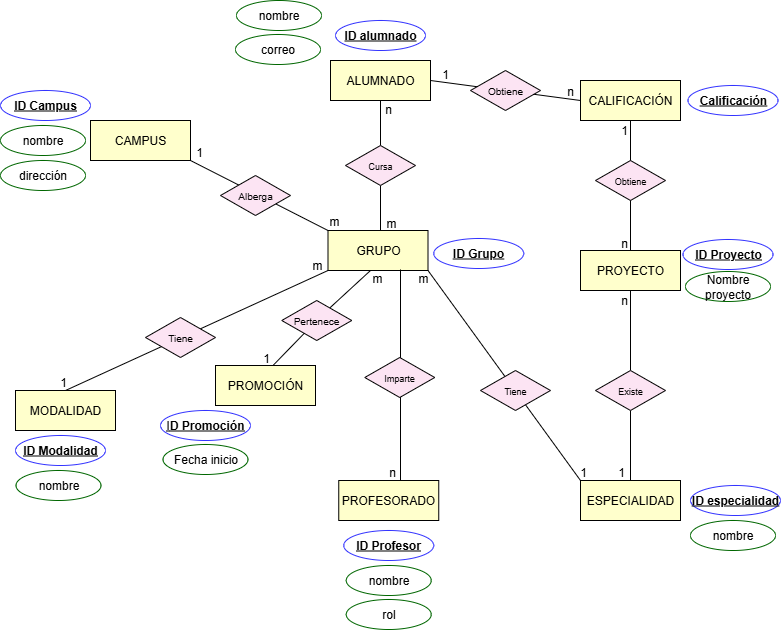

The diagram above was exported from draw.io. Its source (the exported page's mxGraphModel, read from the mxfile embedded in the PNG):
<mxGraphModel dx="1453" dy="657" grid="1" gridSize="10" guides="1" tooltips="1" connect="1" arrows="1" fold="1" page="1" pageScale="1" pageWidth="827" pageHeight="1169" math="0" shadow="0">
  <root>
    <mxCell id="0" />
    <mxCell id="1" parent="0" />
    <mxCell id="KGfHgc8zOF6-q-Z8HrcP-18" value="&lt;b&gt;ID alumnado&lt;/b&gt;" style="ellipse;whiteSpace=wrap;html=1;align=center;fontStyle=4;fillColor=#FFFFFF;strokeColor=#3333FF;" parent="1" vertex="1">
      <mxGeometry x="355" y="70" width="90" height="30" as="geometry" />
    </mxCell>
    <mxCell id="KGfHgc8zOF6-q-Z8HrcP-19" value="nombre" style="ellipse;whiteSpace=wrap;html=1;align=center;strokeColor=#006600;" parent="1" vertex="1">
      <mxGeometry x="256" y="50" width="85" height="30" as="geometry" />
    </mxCell>
    <mxCell id="KGfHgc8zOF6-q-Z8HrcP-23" value="correo" style="ellipse;whiteSpace=wrap;html=1;align=center;strokeColor=#006600;" parent="1" vertex="1">
      <mxGeometry x="255" y="84" width="85" height="30" as="geometry" />
    </mxCell>
    <mxCell id="KGfHgc8zOF6-q-Z8HrcP-30" value="&lt;b&gt;ID Campus&lt;/b&gt;" style="ellipse;whiteSpace=wrap;html=1;align=center;fontStyle=4;fillColor=#FFFFFF;strokeColor=#3333FF;" parent="1" vertex="1">
      <mxGeometry x="20" y="140" width="90" height="30" as="geometry" />
    </mxCell>
    <mxCell id="KGfHgc8zOF6-q-Z8HrcP-37" value="dirección" style="ellipse;whiteSpace=wrap;html=1;align=center;strokeColor=#006600;" parent="1" vertex="1">
      <mxGeometry x="20" y="210" width="85" height="30" as="geometry" />
    </mxCell>
    <mxCell id="6n_rdMaJhR-xliMijxr--2" value="" style="endArrow=none;html=1;rounded=0;" parent="1" source="KGfHgc8zOF6-q-Z8HrcP-12" target="KGfHgc8zOF6-q-Z8HrcP-2" edge="1">
      <mxGeometry width="50" height="50" relative="1" as="geometry">
        <mxPoint x="400" y="290" as="sourcePoint" />
        <mxPoint x="510" y="270" as="targetPoint" />
      </mxGeometry>
    </mxCell>
    <mxCell id="6n_rdMaJhR-xliMijxr--3" value="" style="endArrow=none;html=1;rounded=0;exitX=1;exitY=0.5;exitDx=0;exitDy=0;" parent="1" source="KGfHgc8zOF6-q-Z8HrcP-2" edge="1">
      <mxGeometry width="50" height="50" relative="1" as="geometry">
        <mxPoint x="550" y="200" as="sourcePoint" />
        <mxPoint x="600" y="150" as="targetPoint" />
      </mxGeometry>
    </mxCell>
    <mxCell id="6n_rdMaJhR-xliMijxr--4" value="" style="endArrow=none;html=1;rounded=0;exitX=0.5;exitY=0;exitDx=0;exitDy=0;" parent="1" source="KGfHgc8zOF6-q-Z8HrcP-7" edge="1">
      <mxGeometry width="50" height="50" relative="1" as="geometry">
        <mxPoint x="600" y="220" as="sourcePoint" />
        <mxPoint x="650" y="170" as="targetPoint" />
      </mxGeometry>
    </mxCell>
    <mxCell id="6n_rdMaJhR-xliMijxr--6" value="" style="endArrow=none;html=1;rounded=0;" parent="1" source="KGfHgc8zOF6-q-Z8HrcP-14" edge="1">
      <mxGeometry width="50" height="50" relative="1" as="geometry">
        <mxPoint x="600" y="390" as="sourcePoint" />
        <mxPoint x="650" y="340" as="targetPoint" />
      </mxGeometry>
    </mxCell>
    <mxCell id="6n_rdMaJhR-xliMijxr--9" value="" style="endArrow=none;html=1;rounded=0;" parent="1" target="KGfHgc8zOF6-q-Z8HrcP-12" edge="1">
      <mxGeometry width="50" height="50" relative="1" as="geometry">
        <mxPoint x="400" y="290" as="sourcePoint" />
        <mxPoint x="400" y="150" as="targetPoint" />
      </mxGeometry>
    </mxCell>
    <mxCell id="KGfHgc8zOF6-q-Z8HrcP-12" value="&lt;font style=&quot;font-size: 9px;&quot;&gt;Cursa&lt;/font&gt;" style="shape=rhombus;perimeter=rhombusPerimeter;whiteSpace=wrap;html=1;align=center;fillColor=#FCE4F3;" parent="1" vertex="1">
      <mxGeometry x="365" y="195" width="70" height="40" as="geometry" />
    </mxCell>
    <mxCell id="6n_rdMaJhR-xliMijxr--10" value="" style="endArrow=none;html=1;rounded=0;entryX=0;entryY=0;entryDx=0;entryDy=0;exitX=1;exitY=1;exitDx=0;exitDy=0;" parent="1" source="KGfHgc8zOF6-q-Z8HrcP-1" target="KGfHgc8zOF6-q-Z8HrcP-6" edge="1">
      <mxGeometry width="50" height="50" relative="1" as="geometry">
        <mxPoint x="450" y="320" as="sourcePoint" />
        <mxPoint x="510" y="270" as="targetPoint" />
      </mxGeometry>
    </mxCell>
    <mxCell id="6n_rdMaJhR-xliMijxr--11" value="" style="endArrow=none;html=1;rounded=0;exitX=0.5;exitY=0;exitDx=0;exitDy=0;" parent="1" source="KGfHgc8zOF6-q-Z8HrcP-4" edge="1">
      <mxGeometry width="50" height="50" relative="1" as="geometry">
        <mxPoint x="297.5" y="370" as="sourcePoint" />
        <mxPoint x="347.5" y="320" as="targetPoint" />
      </mxGeometry>
    </mxCell>
    <mxCell id="6n_rdMaJhR-xliMijxr--13" value="" style="endArrow=none;html=1;rounded=0;exitX=1;exitY=1;exitDx=0;exitDy=0;" parent="1" source="KGfHgc8zOF6-q-Z8HrcP-5" edge="1">
      <mxGeometry width="50" height="50" relative="1" as="geometry">
        <mxPoint x="297.5" y="330" as="sourcePoint" />
        <mxPoint x="347.5" y="280" as="targetPoint" />
      </mxGeometry>
    </mxCell>
    <mxCell id="KGfHgc8zOF6-q-Z8HrcP-3" value="PROFESORADO" style="whiteSpace=wrap;html=1;align=center;fillColor=#FFFFCC;" parent="1" vertex="1">
      <mxGeometry x="358.25" y="530" width="100" height="40" as="geometry" />
    </mxCell>
    <mxCell id="KGfHgc8zOF6-q-Z8HrcP-4" value="MODALIDAD" style="whiteSpace=wrap;html=1;align=center;fillColor=#FFFFCC;" parent="1" vertex="1">
      <mxGeometry x="35" y="440" width="100" height="40" as="geometry" />
    </mxCell>
    <mxCell id="KGfHgc8zOF6-q-Z8HrcP-6" value="&lt;span style=&quot;font-weight: normal;&quot;&gt;ESPECIALIDAD&lt;/span&gt;" style="whiteSpace=wrap;html=1;align=center;fontStyle=1;fillColor=#FFFFCC;" parent="1" vertex="1">
      <mxGeometry x="600" y="530" width="100" height="40" as="geometry" />
    </mxCell>
    <mxCell id="KGfHgc8zOF6-q-Z8HrcP-7" value="PROYECTO" style="whiteSpace=wrap;html=1;align=center;fillColor=#FFFFCC;" parent="1" vertex="1">
      <mxGeometry x="600" y="300" width="100" height="40" as="geometry" />
    </mxCell>
    <mxCell id="KGfHgc8zOF6-q-Z8HrcP-8" value="CALIFICACIÓN" style="whiteSpace=wrap;html=1;align=center;fillColor=#FFFFCC;" parent="1" vertex="1">
      <mxGeometry x="600" y="130" width="100" height="40" as="geometry" />
    </mxCell>
    <mxCell id="KGfHgc8zOF6-q-Z8HrcP-9" value="&lt;font size=&quot;1&quot;&gt;Alberga&lt;/font&gt;" style="shape=rhombus;perimeter=rhombusPerimeter;whiteSpace=wrap;html=1;align=center;fillColor=#FCE4F3;" parent="1" vertex="1">
      <mxGeometry x="240" y="225" width="70" height="40" as="geometry" />
    </mxCell>
    <mxCell id="KGfHgc8zOF6-q-Z8HrcP-10" value="&lt;font size=&quot;1&quot;&gt;Tiene&lt;/font&gt;" style="shape=rhombus;perimeter=rhombusPerimeter;whiteSpace=wrap;html=1;align=center;fillColor=#FCE4F3;" parent="1" vertex="1">
      <mxGeometry x="165" y="367" width="70" height="40" as="geometry" />
    </mxCell>
    <mxCell id="KGfHgc8zOF6-q-Z8HrcP-13" value="&lt;font size=&quot;1&quot;&gt;Obtiene&lt;/font&gt;" style="shape=rhombus;perimeter=rhombusPerimeter;whiteSpace=wrap;html=1;align=center;fillColor=#FCE4F3;" parent="1" vertex="1">
      <mxGeometry x="490" y="120" width="70" height="40" as="geometry" />
    </mxCell>
    <mxCell id="KGfHgc8zOF6-q-Z8HrcP-16" value="&lt;font style=&quot;font-size: 9px;&quot;&gt;Tiene&lt;/font&gt;" style="shape=rhombus;perimeter=rhombusPerimeter;whiteSpace=wrap;html=1;align=center;fillColor=#FCE4F3;" parent="1" vertex="1">
      <mxGeometry x="500" y="420" width="70" height="40" as="geometry" />
    </mxCell>
    <mxCell id="KGfHgc8zOF6-q-Z8HrcP-2" value="ALUMNADO" style="whiteSpace=wrap;html=1;align=center;fillColor=#FFFFCC;" parent="1" vertex="1">
      <mxGeometry x="350" y="110" width="100" height="40" as="geometry" />
    </mxCell>
    <mxCell id="KGfHgc8zOF6-q-Z8HrcP-5" value="CAMPUS" style="whiteSpace=wrap;html=1;align=center;fillColor=#FFFFCC;" parent="1" vertex="1">
      <mxGeometry x="110" y="170" width="100" height="40" as="geometry" />
    </mxCell>
    <mxCell id="6n_rdMaJhR-xliMijxr--1" value="&lt;font style=&quot;font-size: 9px;&quot;&gt;Obtiene&lt;/font&gt;" style="shape=rhombus;perimeter=rhombusPerimeter;whiteSpace=wrap;html=1;align=center;fillColor=#FCE4F3;" parent="1" vertex="1">
      <mxGeometry x="615" y="210" width="70" height="40" as="geometry" />
    </mxCell>
    <mxCell id="KGfHgc8zOF6-q-Z8HrcP-1" value="GRUPO" style="whiteSpace=wrap;html=1;align=center;fillColor=#FFFFCC;" parent="1" vertex="1">
      <mxGeometry x="347.5" y="280" width="100" height="40" as="geometry" />
    </mxCell>
    <mxCell id="6n_rdMaJhR-xliMijxr--16" value="nombre" style="ellipse;whiteSpace=wrap;html=1;align=center;strokeColor=#006600;" parent="1" vertex="1">
      <mxGeometry x="20" y="175" width="85" height="30" as="geometry" />
    </mxCell>
    <mxCell id="6n_rdMaJhR-xliMijxr--17" value="&lt;b&gt;ID Modalidad&lt;/b&gt;" style="ellipse;whiteSpace=wrap;html=1;align=center;fontStyle=4;fillColor=#FFFFFF;strokeColor=#3333FF;" parent="1" vertex="1">
      <mxGeometry x="35" y="485" width="90" height="30" as="geometry" />
    </mxCell>
    <mxCell id="6n_rdMaJhR-xliMijxr--20" value="nombre" style="ellipse;whiteSpace=wrap;html=1;align=center;strokeColor=#006600;" parent="1" vertex="1">
      <mxGeometry x="365.75" y="615" width="85" height="30" as="geometry" />
    </mxCell>
    <mxCell id="6n_rdMaJhR-xliMijxr--22" value="rol" style="ellipse;whiteSpace=wrap;html=1;align=center;strokeColor=#006600;" parent="1" vertex="1">
      <mxGeometry x="365.75" y="649" width="85" height="30" as="geometry" />
    </mxCell>
    <mxCell id="6n_rdMaJhR-xliMijxr--23" value="&lt;b&gt;ID Profesor&lt;/b&gt;" style="ellipse;whiteSpace=wrap;html=1;align=center;fontStyle=4;fillColor=#FFFFFF;strokeColor=#3333FF;" parent="1" vertex="1">
      <mxGeometry x="363.25" y="580" width="90" height="30" as="geometry" />
    </mxCell>
    <mxCell id="6n_rdMaJhR-xliMijxr--27" value="&lt;b&gt;ID Grupo&lt;/b&gt;" style="ellipse;whiteSpace=wrap;html=1;align=center;fontStyle=4;fillColor=#FFFFFF;strokeColor=#3333FF;" parent="1" vertex="1">
      <mxGeometry x="453.25" y="288" width="90" height="30" as="geometry" />
    </mxCell>
    <mxCell id="6n_rdMaJhR-xliMijxr--31" value="" style="endArrow=none;html=1;rounded=0;" parent="1" source="KGfHgc8zOF6-q-Z8HrcP-6" target="KGfHgc8zOF6-q-Z8HrcP-14" edge="1">
      <mxGeometry width="50" height="50" relative="1" as="geometry">
        <mxPoint x="650" y="530" as="sourcePoint" />
        <mxPoint x="650" y="340" as="targetPoint" />
      </mxGeometry>
    </mxCell>
    <mxCell id="KGfHgc8zOF6-q-Z8HrcP-14" value="&lt;font style=&quot;font-size: 9px;&quot;&gt;Existe&lt;/font&gt;" style="shape=rhombus;perimeter=rhombusPerimeter;whiteSpace=wrap;html=1;align=center;fillColor=#FCE4F3;" parent="1" vertex="1">
      <mxGeometry x="615" y="420" width="70" height="40" as="geometry" />
    </mxCell>
    <mxCell id="6n_rdMaJhR-xliMijxr--33" value="&lt;b&gt;Calificación&lt;/b&gt;" style="ellipse;whiteSpace=wrap;html=1;align=center;fontStyle=4;fillColor=#FFFFFF;strokeColor=#3333FF;" parent="1" vertex="1">
      <mxGeometry x="707.5" y="135" width="90" height="30" as="geometry" />
    </mxCell>
    <mxCell id="6n_rdMaJhR-xliMijxr--34" style="edgeStyle=orthogonalEdgeStyle;rounded=0;orthogonalLoop=1;jettySize=auto;html=1;exitX=0.5;exitY=1;exitDx=0;exitDy=0;" parent="1" edge="1">
      <mxGeometry relative="1" as="geometry">
        <mxPoint x="755" y="180" as="sourcePoint" />
        <mxPoint x="755" y="180" as="targetPoint" />
      </mxGeometry>
    </mxCell>
    <mxCell id="6n_rdMaJhR-xliMijxr--36" value="Nombre proyecto" style="ellipse;whiteSpace=wrap;html=1;align=center;strokeColor=#006600;" parent="1" vertex="1">
      <mxGeometry x="705" y="321" width="85" height="30" as="geometry" />
    </mxCell>
    <mxCell id="6n_rdMaJhR-xliMijxr--38" value="&lt;b&gt;ID Proyecto&lt;/b&gt;" style="ellipse;whiteSpace=wrap;html=1;align=center;fontStyle=4;fillColor=#FFFFFF;strokeColor=#3333FF;" parent="1" vertex="1">
      <mxGeometry x="702.5" y="289" width="90" height="30" as="geometry" />
    </mxCell>
    <mxCell id="6n_rdMaJhR-xliMijxr--40" value="nombre" style="ellipse;whiteSpace=wrap;html=1;align=center;strokeColor=#006600;" parent="1" vertex="1">
      <mxGeometry x="710" y="570" width="85" height="30" as="geometry" />
    </mxCell>
    <mxCell id="6n_rdMaJhR-xliMijxr--42" value="&lt;b&gt;ID especialidad&lt;/b&gt;" style="ellipse;whiteSpace=wrap;html=1;align=center;fontStyle=4;fillColor=#FFFFFF;strokeColor=#3333FF;" parent="1" vertex="1">
      <mxGeometry x="710" y="535" width="90" height="30" as="geometry" />
    </mxCell>
    <mxCell id="zJVGu2_Wk4ql4DK_Zd0q-19" value="n" style="text;html=1;align=center;verticalAlign=middle;whiteSpace=wrap;rounded=0;" parent="1" vertex="1">
      <mxGeometry x="560" y="126" width="60" height="30" as="geometry" />
    </mxCell>
    <mxCell id="zJVGu2_Wk4ql4DK_Zd0q-20" value="1" style="text;html=1;align=center;verticalAlign=middle;whiteSpace=wrap;rounded=0;" parent="1" vertex="1">
      <mxGeometry x="435.25" y="109" width="60" height="30" as="geometry" />
    </mxCell>
    <mxCell id="zJVGu2_Wk4ql4DK_Zd0q-23" value="n" style="text;html=1;align=center;verticalAlign=middle;whiteSpace=wrap;rounded=0;" parent="1" vertex="1">
      <mxGeometry x="378.5" y="141" width="57.5" height="35" as="geometry" />
    </mxCell>
    <mxCell id="zJVGu2_Wk4ql4DK_Zd0q-24" value="m" style="text;html=1;align=center;verticalAlign=middle;whiteSpace=wrap;rounded=0;" parent="1" vertex="1">
      <mxGeometry x="381.5" y="255" width="57.5" height="35" as="geometry" />
    </mxCell>
    <mxCell id="zJVGu2_Wk4ql4DK_Zd0q-25" value="m" style="text;html=1;align=center;verticalAlign=middle;whiteSpace=wrap;rounded=0;" parent="1" vertex="1">
      <mxGeometry x="325" y="253" width="57.5" height="35" as="geometry" />
    </mxCell>
    <mxCell id="zJVGu2_Wk4ql4DK_Zd0q-28" value="1" style="text;html=1;align=center;verticalAlign=middle;whiteSpace=wrap;rounded=0;" parent="1" vertex="1">
      <mxGeometry x="189" y="187" width="60" height="30" as="geometry" />
    </mxCell>
    <mxCell id="zJVGu2_Wk4ql4DK_Zd0q-31" value="m" style="text;html=1;align=center;verticalAlign=middle;whiteSpace=wrap;rounded=0;" parent="1" vertex="1">
      <mxGeometry x="367.5" y="310" width="57.5" height="35" as="geometry" />
    </mxCell>
    <mxCell id="zJVGu2_Wk4ql4DK_Zd0q-32" value="n" style="text;html=1;align=center;verticalAlign=middle;whiteSpace=wrap;rounded=0;" parent="1" vertex="1">
      <mxGeometry x="382.5" y="504.5" width="57.5" height="35" as="geometry" />
    </mxCell>
    <mxCell id="zJVGu2_Wk4ql4DK_Zd0q-35" value="1" style="text;html=1;align=center;verticalAlign=middle;whiteSpace=wrap;rounded=0;" parent="1" vertex="1">
      <mxGeometry x="53" y="417" width="60" height="30" as="geometry" />
    </mxCell>
    <mxCell id="zJVGu2_Wk4ql4DK_Zd0q-36" value="m" style="text;html=1;align=center;verticalAlign=middle;whiteSpace=wrap;rounded=0;" parent="1" vertex="1">
      <mxGeometry x="307.5" y="297" width="57.5" height="35" as="geometry" />
    </mxCell>
    <mxCell id="zJVGu2_Wk4ql4DK_Zd0q-37" value="1" style="text;html=1;align=center;verticalAlign=middle;whiteSpace=wrap;rounded=0;" parent="1" vertex="1">
      <mxGeometry x="573" y="507" width="60" height="30" as="geometry" />
    </mxCell>
    <mxCell id="zJVGu2_Wk4ql4DK_Zd0q-38" value="m" style="text;html=1;align=center;verticalAlign=middle;whiteSpace=wrap;rounded=0;" parent="1" vertex="1">
      <mxGeometry x="414" y="310" width="57.5" height="35" as="geometry" />
    </mxCell>
    <mxCell id="zJVGu2_Wk4ql4DK_Zd0q-39" value="1" style="text;html=1;align=center;verticalAlign=middle;whiteSpace=wrap;rounded=0;" parent="1" vertex="1">
      <mxGeometry x="614" y="165" width="60" height="30" as="geometry" />
    </mxCell>
    <mxCell id="zJVGu2_Wk4ql4DK_Zd0q-41" value="n" style="text;html=1;align=center;verticalAlign=middle;whiteSpace=wrap;rounded=0;" parent="1" vertex="1">
      <mxGeometry x="615" y="275" width="57.5" height="35" as="geometry" />
    </mxCell>
    <mxCell id="zJVGu2_Wk4ql4DK_Zd0q-42" value="n" style="text;html=1;align=center;verticalAlign=middle;whiteSpace=wrap;rounded=0;" parent="1" vertex="1">
      <mxGeometry x="615" y="332" width="57.5" height="35" as="geometry" />
    </mxCell>
    <mxCell id="zJVGu2_Wk4ql4DK_Zd0q-44" value="1" style="text;html=1;align=center;verticalAlign=middle;whiteSpace=wrap;rounded=0;" parent="1" vertex="1">
      <mxGeometry x="612" y="504.5" width="57.5" height="35" as="geometry" />
    </mxCell>
    <mxCell id="zJVGu2_Wk4ql4DK_Zd0q-45" value="PROMOCIÓN" style="whiteSpace=wrap;html=1;align=center;fillColor=#FFFFCC;" parent="1" vertex="1">
      <mxGeometry x="235" y="415" width="100" height="40" as="geometry" />
    </mxCell>
    <mxCell id="zJVGu2_Wk4ql4DK_Zd0q-47" value="" style="endArrow=none;html=1;rounded=0;exitX=0.661;exitY=0.227;exitDx=0;exitDy=0;exitPerimeter=0;" parent="1" source="zJVGu2_Wk4ql4DK_Zd0q-48" edge="1">
      <mxGeometry width="50" height="50" relative="1" as="geometry">
        <mxPoint x="310" y="440" as="sourcePoint" />
        <mxPoint x="390" y="320" as="targetPoint" />
      </mxGeometry>
    </mxCell>
    <mxCell id="zJVGu2_Wk4ql4DK_Zd0q-49" value="" style="endArrow=none;html=1;rounded=0;exitX=0.579;exitY=-0.011;exitDx=0;exitDy=0;exitPerimeter=0;" parent="1" source="zJVGu2_Wk4ql4DK_Zd0q-45" target="zJVGu2_Wk4ql4DK_Zd0q-48" edge="1">
      <mxGeometry width="50" height="50" relative="1" as="geometry">
        <mxPoint x="315" y="407" as="sourcePoint" />
        <mxPoint x="390" y="320" as="targetPoint" />
      </mxGeometry>
    </mxCell>
    <mxCell id="zJVGu2_Wk4ql4DK_Zd0q-48" value="&lt;font size=&quot;1&quot;&gt;Pertenece&lt;/font&gt;" style="shape=rhombus;perimeter=rhombusPerimeter;whiteSpace=wrap;html=1;align=center;fillColor=#FCE4F3;" parent="1" vertex="1">
      <mxGeometry x="301.25" y="350" width="70" height="40" as="geometry" />
    </mxCell>
    <mxCell id="zJVGu2_Wk4ql4DK_Zd0q-51" value="I&lt;b&gt;D Promoción&lt;/b&gt;" style="ellipse;whiteSpace=wrap;html=1;align=center;fontStyle=4;fillColor=#FFFFFF;strokeColor=#3333FF;" parent="1" vertex="1">
      <mxGeometry x="180" y="460" width="90" height="30" as="geometry" />
    </mxCell>
    <mxCell id="zJVGu2_Wk4ql4DK_Zd0q-54" value="1" style="text;html=1;align=center;verticalAlign=middle;whiteSpace=wrap;rounded=0;" parent="1" vertex="1">
      <mxGeometry x="256" y="393" width="60" height="30" as="geometry" />
    </mxCell>
    <mxCell id="-Xf1x6PF4_gjSRP2BHAt-6" value="nombre" style="ellipse;whiteSpace=wrap;html=1;align=center;strokeColor=#006600;" parent="1" vertex="1">
      <mxGeometry x="35.5" y="520" width="85" height="30" as="geometry" />
    </mxCell>
    <mxCell id="-Xf1x6PF4_gjSRP2BHAt-7" value="Fecha inicio" style="ellipse;whiteSpace=wrap;html=1;align=center;strokeColor=#006600;" parent="1" vertex="1">
      <mxGeometry x="182.5" y="494" width="85" height="30" as="geometry" />
    </mxCell>
    <mxCell id="4x8BoHOfTP3ria7WbjPX-8" value="" style="endArrow=none;html=1;rounded=0;" edge="1" parent="1">
      <mxGeometry width="50" height="50" relative="1" as="geometry">
        <mxPoint x="420" y="530" as="sourcePoint" />
        <mxPoint x="420" y="319" as="targetPoint" />
      </mxGeometry>
    </mxCell>
    <mxCell id="KGfHgc8zOF6-q-Z8HrcP-11" value="&lt;font style=&quot;font-size: 9px;&quot;&gt;Imparte&lt;/font&gt;" style="shape=rhombus;perimeter=rhombusPerimeter;whiteSpace=wrap;html=1;align=center;fillColor=#FCE4F3;" parent="1" vertex="1">
      <mxGeometry x="384.25" y="407" width="70" height="40" as="geometry" />
    </mxCell>
  </root>
</mxGraphModel>